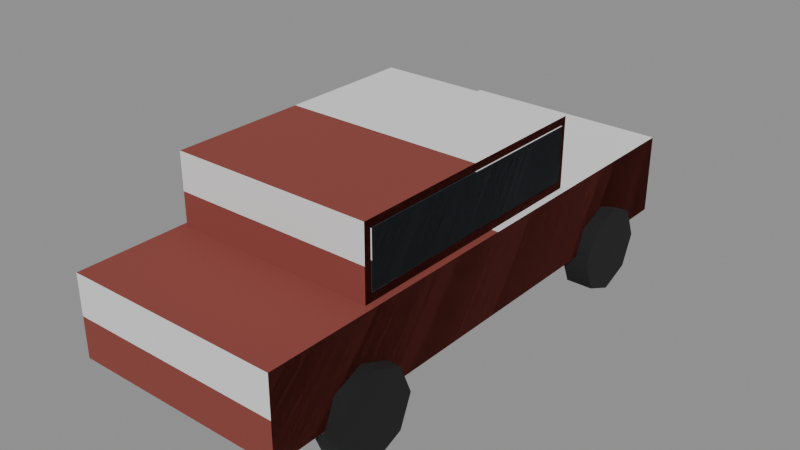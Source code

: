 # Source: parked-car.blend  (saved by Blender 5.3.31; exported with 4.5.12 LTS)
import bpy
from mathutils import Matrix  # noqa: F401  (used for matrix-valued properties, if any)

bpy.ops.wm.read_factory_settings(use_empty=True)
scene = bpy.context.scene
scene.name = 'Scene'

# ---- collections
col_solids = bpy.data.collections.new('solids'); scene.collection.children.link(col_solids)

# ---- materials (node trees are filled in below, after node groups)
mat_paint0 = bpy.data.materials.new('paint0')
mat_paint0.use_backface_culling = True
mat_paint0.diffuse_color = (0.2542, 0.05127, 0.03955, 1.0)
mat_1a2026 = bpy.data.materials.new('#1a2026')
mat_1a2026.use_backface_culling = True
mat_1a2026.diffuse_color = (0.01033, 0.01444, 0.01938, 1.0)
mat_141416 = bpy.data.materials.new('#141416')
mat_141416.use_backface_culling = True
mat_141416.diffuse_color = (0.006995, 0.006995, 0.008023, 1.0)

# ---- material node trees
mat_paint0.use_nodes = True; mat_paint0.node_tree.nodes.clear()
_N = mat_paint0.node_tree.nodes; _L = mat_paint0.node_tree.links
n0 = _N.new('ShaderNodeBsdfPrincipled'); n0.name = 'Principled BSDF'; n0.location = (-200, 100)
n0.inputs[0].default_value = (0.2542, 0.05127, 0.03955, 1.0)
n0.inputs[2].default_value = 0.9
n0.inputs[10].default_value = 0.005
n1 = _N.new('ShaderNodeOutputMaterial'); n1.name = 'Material Output'; n1.location = (200, 100)
_L.new(n0.outputs[0], n1.inputs[0])
n1.is_active_output = True
mat_1a2026.use_nodes = True; mat_1a2026.node_tree.nodes.clear()
_N = mat_1a2026.node_tree.nodes; _L = mat_1a2026.node_tree.links
n0 = _N.new('ShaderNodeBsdfPrincipled'); n0.name = 'Principled BSDF'; n0.location = (-200, 100)
n0.inputs[0].default_value = (0.01033, 0.01444, 0.01938, 1.0)
n0.inputs[2].default_value = 0.9
n0.inputs[10].default_value = 0.005
n1 = _N.new('ShaderNodeOutputMaterial'); n1.name = 'Material Output'; n1.location = (200, 100)
_L.new(n0.outputs[0], n1.inputs[0])
n1.is_active_output = True
mat_141416.use_nodes = True; mat_141416.node_tree.nodes.clear()
_N = mat_141416.node_tree.nodes; _L = mat_141416.node_tree.links
n0 = _N.new('ShaderNodeBsdfPrincipled'); n0.name = 'Principled BSDF'; n0.location = (-200, 100)
n0.inputs[0].default_value = (0.006995, 0.006995, 0.008023, 1.0)
n0.inputs[2].default_value = 0.9
n0.inputs[10].default_value = 0.005
n1 = _N.new('ShaderNodeOutputMaterial'); n1.name = 'Material Output'; n1.location = (200, 100)
_L.new(n0.outputs[0], n1.inputs[0])
n1.is_active_output = True

# ---- meshes
me_00_paint0 = bpy.data.meshes.new('00_paint0')
me_00_paint0.from_pydata([(-0.8, 2.0, 0.35), (-0.8, -2.0, 0.35), (-0.8, 2.0, 0.95), (-0.8, -2.0, 0.95), (0.8, 2.0, 0.35), (0.8, -2.0, 0.35), (0.8, 2.0, 0.95), (0.8, -2.0, 0.95)], [], [(0, 1, 3, 2), (2, 3, 7, 6), (6, 7, 5, 4), (4, 5, 1, 0), (2, 6, 4, 0), (7, 3, 1, 5)])
me_00_paint0.materials.append(mat_paint0)
me_00_paint0.update()
me_01_paint0_r320 = bpy.data.meshes.new('01_paint0_r320')
me_01_paint0_r320.from_pydata([(-0.75, 0.8, 0.925), (-0.75, -1.2, 0.925), (-0.75, 0.8, 1.475), (-0.75, -1.2, 1.475), (0.75, 0.8, 0.925), (0.75, -1.2, 0.925), (0.75, 0.8, 1.475), (0.75, -1.2, 1.475)], [], [(0, 1, 3, 2), (2, 3, 7, 6), (6, 7, 5, 4), (4, 5, 1, 0), (2, 6, 4, 0), (7, 3, 1, 5)])
me_01_paint0_r320.materials.append(mat_paint0)
me_01_paint0_r320.update()
me_02__1a2026_noshadow_r320 = bpy.data.meshes.new('02_#1a2026_noshadow_r320')
me_02__1a2026_noshadow_r320.from_pydata([(-0.76, 0.75, 1.02), (-0.76, -1.15, 1.02), (-0.76, 0.75, 1.42), (-0.76, -1.15, 1.42), (0.76, 0.75, 1.02), (0.76, -1.15, 1.02), (0.76, 0.75, 1.42), (0.76, -1.15, 1.42)], [], [(0, 1, 3, 2), (2, 3, 7, 6), (6, 7, 5, 4), (4, 5, 1, 0), (2, 6, 4, 0), (7, 3, 1, 5)])
me_02__1a2026_noshadow_r320.materials.append(mat_1a2026)
me_02__1a2026_noshadow_r320.update()
me_03__141416_r110 = bpy.data.meshes.new('03_#141416_r110')
me_03__141416_r110.from_pydata([(-0.7, 1.62, 0.32), (-0.9, 1.62, 0.32), (-0.7, 1.526, 0.5463), (-0.9, 1.526, 0.5463), (-0.7, 1.3, 0.64), (-0.9, 1.3, 0.64), (-0.7, 1.074, 0.5463), (-0.9, 1.074, 0.5463), (-0.7, 0.98, 0.32), (-0.9, 0.98, 0.32), (-0.7, 1.074, 0.09373), (-0.9, 1.074, 0.09373), (-0.7, 1.3, 3.874e-07), (-0.9, 1.3, -3.874e-07), (-0.7, 1.526, 0.09373), (-0.9, 1.526, 0.09373), (-0.7, -0.98, 0.32), (-0.9, -0.98, 0.32), (-0.7, -1.074, 0.5463), (-0.9, -1.074, 0.5463), (-0.7, -1.3, 0.64), (-0.9, -1.3, 0.64), (-0.7, -1.526, 0.5463), (-0.9, -1.526, 0.5463), (-0.7, -1.62, 0.32), (-0.9, -1.62, 0.32), (-0.7, -1.526, 0.09373), (-0.9, -1.526, 0.09373), (-0.7, -1.3, 3.874e-07), (-0.9, -1.3, -3.874e-07), (-0.7, -1.074, 0.09373), (-0.9, -1.074, 0.09373), (0.9, 1.62, 0.32), (0.7, 1.62, 0.32), (0.9, 1.526, 0.5463), (0.7, 1.526, 0.5463), (0.9, 1.3, 0.64), (0.7, 1.3, 0.64), (0.9, 1.074, 0.5463), (0.7, 1.074, 0.5463), (0.9, 0.98, 0.32), (0.7, 0.98, 0.32), (0.9, 1.074, 0.09373), (0.7, 1.074, 0.09373), (0.9, 1.3, 3.874e-07), (0.7, 1.3, -3.874e-07), (0.9, 1.526, 0.09373), (0.7, 1.526, 0.09373), (0.9, -0.98, 0.32), (0.7, -0.98, 0.32), (0.9, -1.074, 0.5463), (0.7, -1.074, 0.5463), (0.9, -1.3, 0.64), (0.7, -1.3, 0.64), (0.9, -1.526, 0.5463), (0.7, -1.526, 0.5463), (0.9, -1.62, 0.32), (0.7, -1.62, 0.32), (0.9, -1.526, 0.09373), (0.7, -1.526, 0.09373), (0.9, -1.3, 3.874e-07), (0.7, -1.3, -3.874e-07), (0.9, -1.074, 0.09373), (0.7, -1.074, 0.09373)], [], [(50, 51, 53, 52), (0, 1, 3, 2), (24, 25, 27, 26), (18, 19, 21, 20), (2, 3, 5, 4), (22, 23, 25, 24), (4, 5, 7, 6), (6, 7, 9, 8), (56, 57, 59, 58), (16, 17, 19, 18), (8, 9, 11, 10), (20, 21, 23, 22), (48, 49, 51, 50), (10, 11, 13, 12), (3, 1, 15, 13, 11, 9, 7, 5), (54, 55, 57, 56), (12, 13, 15, 14), (32, 33, 35, 34), (38, 39, 41, 40), (14, 15, 1, 0), (0, 2, 4, 6, 8, 10, 12, 14), (36, 37, 39, 38), (26, 27, 29, 28), (20, 22, 24, 26, 28, 30, 16, 18), (28, 29, 31, 30), (34, 35, 37, 36), (40, 41, 43, 42), (30, 31, 17, 16), (27, 25, 23, 21, 19, 17, 31, 29), (52, 53, 55, 54), (42, 43, 45, 44), (37, 35, 33, 47, 45, 43, 41, 39), (44, 45, 47, 46), (46, 47, 33, 32), (38, 40, 42, 44, 46, 32, 34, 36), (58, 59, 61, 60), (54, 56, 58, 60, 62, 48, 50, 52), (60, 61, 63, 62), (62, 63, 49, 48), (57, 55, 53, 51, 49, 63, 61, 59)])
me_03__141416_r110.polygons.foreach_set('use_smooth', [1, 1, 1, 1, 1, 1, 1, 1, 1, 1, 1, 1, 1, 1, 0, 1, 1, 1, 1, 1, 0, 1, 1, 0, 1, 1, 1, 1, 0, 1, 1, 0, 1, 1, 0, 1, 0, 1, 1, 0])
_k = set([(0, 2), (0, 14), (1, 3), (1, 15), (2, 4), (3, 5), (4, 6), (5, 7), (6, 8), (7, 9), (8, 10), (9, 11), (10, 12), (11, 13), (12, 14), (13, 15), (16, 18), (16, 30), (17, 19), (17, 31), (18, 20), (19, 21), (20, 22), (21, 23), (22, 24), (23, 25), (24, 26), (25, 27), (26, 28), (27, 29), (28, 30), (29, 31), (32, 34), (32, 46), (33, 35), (33, 47), (34, 36), (35, 37), (36, 38), (37, 39), (38, 40), (39, 41), (40, 42), (41, 43), (42, 44), (43, 45), (44, 46), (45, 47), (48, 50), (48, 62), (49, 51), (49, 63), (50, 52), (51, 53), (52, 54), (53, 55), (54, 56), (55, 57), (56, 58), (57, 59), (58, 60), (59, 61), (60, 62), (61, 63)])
me_03__141416_r110.attributes.new('sharp_edge', 'BOOLEAN', 'EDGE').data.foreach_set('value', [ (min(e.vertices), max(e.vertices)) in _k for e in me_03__141416_r110.edges])
me_03__141416_r110.materials.append(mat_141416)
me_03__141416_r110.update()
me_solid = bpy.data.meshes.new('solid')
me_solid.from_pydata([(-0.5, -0.5, -0.5), (-0.5, -0.5, 0.5), (-0.5, 0.5, -0.5), (-0.5, 0.5, 0.5), (0.5, -0.5, -0.5), (0.5, -0.5, 0.5), (0.5, 0.5, -0.5), (0.5, 0.5, 0.5)], [], [(0, 1, 3, 2), (2, 3, 7, 6), (6, 7, 5, 4), (4, 5, 1, 0), (2, 6, 4, 0), (7, 3, 1, 5)])
me_solid.update()

# ---- objects
ob_00_paint0 = bpy.data.objects.new('00_paint0', me_00_paint0)
ob_01_paint0_r320 = bpy.data.objects.new('01_paint0_r320', me_01_paint0_r320)
ob_02__1a2026_noshadow_r320 = bpy.data.objects.new('02_#1a2026_noshadow_r320', me_02__1a2026_noshadow_r320)
ob_03__141416_r110 = bpy.data.objects.new('03_#141416_r110', me_03__141416_r110)
ob_solid = bpy.data.objects.new('solid', me_solid)
ob_solid_001 = bpy.data.objects.new('solid.001', me_solid)
ob_solid_002 = bpy.data.objects.new('solid.002', me_solid)

# ---- transforms, parenting, visibility, modifiers, constraints
ob_00_paint0.location = (0.0, 0.0, 0.0)
ob_01_paint0_r320.location = (0.0, 0.0, 0.0)
ob_02__1a2026_noshadow_r320.location = (0.0, 0.0, 0.0)
ob_03__141416_r110.location = (0.0, 0.0, 0.0)
ob_solid.location = (0.0, 0.0, 0.65)
ob_solid.rotation_euler = (1.571, -0.0, 0.0)
ob_solid.scale = (1.6, 0.6, 4.0)
ob_solid.display_type = 'WIRE'
ob_solid_001.location = (0.0, -0.2, 1.2)
ob_solid_001.rotation_euler = (1.571, -0.0, 0.0)
ob_solid_001.scale = (1.5, 0.55, 2.0)
ob_solid_001.display_type = 'WIRE'
ob_solid_002.location = (0.0, -0.2, 1.22)
ob_solid_002.rotation_euler = (1.571, -0.0, 0.0)
ob_solid_002.scale = (1.52, 0.4, 1.9)
ob_solid_002.display_type = 'WIRE'

# ---- collection membership
scene.collection.objects.link(ob_00_paint0)
scene.collection.objects.link(ob_01_paint0_r320)
scene.collection.objects.link(ob_02__1a2026_noshadow_r320)
scene.collection.objects.link(ob_03__141416_r110)
col_solids.objects.link(ob_solid)
col_solids.objects.link(ob_solid_001)
col_solids.objects.link(ob_solid_002)

# ---- scene / render settings (as saved in the file)
scene.frame_start = 1; scene.frame_end = 250; scene.frame_set(1)
scene.render.engine = 'BLENDER_EEVEE_NEXT'
scene.render.bake_bias = 0.0
scene.render.bake_samples = 0
scene.render.compositor_device = 'GPU'
scene.eevee.use_volume_custom_range = False
scene.eevee.fast_gi_thickness_near = 0.1
scene.eevee.fast_gi_thickness_far = 0.0
scene.eevee.ray_tracing_options.screen_trace_thickness = 0.1
bpy.context.view_layer.update()

# ---- added for rendering (the .blend has no active camera and no usable light): camera, sun + grey world if the file has none
cam_auto = bpy.data.cameras.new('AutoCamera')
cam_auto.lens = 50.0
cam_auto.sensor_width = 36.0
cam_auto.clip_end = 1000.0
ob_auto_camera = bpy.data.objects.new('AutoCamera', cam_auto)
scene.collection.objects.link(ob_auto_camera)
ob_auto_camera.location = (4.28166, -5.138, 4.16283)
ob_auto_camera.rotation_euler = (1.09748, -7.21219e-08, 0.694738)
scene.camera = ob_auto_camera
light_auto_sun = bpy.data.lights.new('AutoSun', 'SUN')
light_auto_sun.energy = 3.0
light_auto_sun.angle = 0.0523599
ob_auto_sun = bpy.data.objects.new('AutoSun', light_auto_sun)
scene.collection.objects.link(ob_auto_sun)
ob_auto_sun.rotation_euler = (0.872665, 0.174533, 0.523599)
if scene.world is None:
    world_auto = bpy.data.worlds.new('AutoWorld')
    world_auto.color = (0.3, 0.3, 0.3)
    scene.world = world_auto
bpy.context.view_layer.update()
